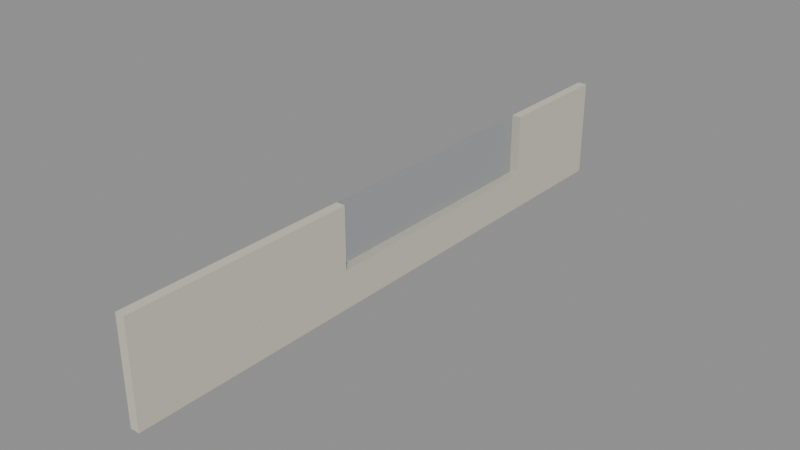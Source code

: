 # Source: D04CommonsGardenOutlook_r001.blend  (saved by Blender 4.3.34; exported with 4.5.12 LTS)
import bpy
from mathutils import Matrix  # noqa: F401  (used for matrix-valued properties, if any)

bpy.ops.wm.read_factory_settings(use_empty=True)
scene = bpy.context.scene
scene.name = 'Scene'

# ---- images (referenced by path relative to the original .blend; pixels are not part of the script)
import os
ASSET_DIR = os.environ.get("B2B_ASSET_DIR", "")  # directory of the original .blend (textures are referenced by path, not embedded)
HERE = os.path.dirname(os.path.abspath(__file__))  # packed textures are extracted next to this script under _unpacked/

def load_image(name, relpath, width, height, colorspace="sRGB"):
    """Load a texture the original file referenced (path relative to the .blend, or extracted next to this script)."""
    p = next((c for c in (os.path.join(HERE, relpath), os.path.join(ASSET_DIR, relpath)) if relpath and os.path.exists(c)), "")
    if p:
        img = bpy.data.images.load(p, check_existing=True)
        img.name = name
    else:  # same state as the original file: an image datablock whose file is absent (Cycles renders it pink)
        img = bpy.data.images.new(name, width, height)
        img.source = "FILE"
        img.filepath = "//" + (relpath or name)
    img.colorspace_settings.name = colorspace
    return img
img_ast_lib_011_ivory_enamel_png = load_image('AST-LIB-011_ivory_enamel.png', '_unpacked/AST-LIB-011_ivory_enamel.6871abcc.png', 256, 256, 'sRGB')

# ---- materials (node trees are filled in below, after node groups)
mat_d04homes_ivory_enamel = bpy.data.materials.new('D04Homes_ivory_enamel')
mat_d04homes_ivory_enamel.diffuse_color = (0.78, 0.73, 0.63, 1.0)
mat_d04homes_hospitality_glass = bpy.data.materials.new('D04Homes_hospitality_glass')
mat_d04homes_hospitality_glass.diffuse_color = (0.22, 0.4, 0.44, 0.4)

# ---- material node trees
mat_d04homes_ivory_enamel.use_nodes = True; mat_d04homes_ivory_enamel.node_tree.nodes.clear()
_N = mat_d04homes_ivory_enamel.node_tree.nodes; _L = mat_d04homes_ivory_enamel.node_tree.links
n0 = _N.new('ShaderNodeBsdfPrincipled'); n0.name = 'Principled BSDF'; n0.location = (10, 300)
n0.inputs[2].default_value = 0.7
n1 = _N.new('ShaderNodeOutputMaterial'); n1.name = 'Material Output'; n1.location = (300, 300)
n2 = _N.new('ShaderNodeTexImage'); n2.name = 'Image Texture'; n2.location = (0, 0)
n2.image = img_ast_lib_011_ivory_enamel_png
n2.interpolation = 'Closest'
_L.new(n0.outputs[0], n1.inputs[0])
_L.new(n2.outputs[0], n0.inputs[0])
n1.is_active_output = True
mat_d04homes_hospitality_glass.use_nodes = True; mat_d04homes_hospitality_glass.node_tree.nodes.clear()
_N = mat_d04homes_hospitality_glass.node_tree.nodes; _L = mat_d04homes_hospitality_glass.node_tree.links
n0 = _N.new('ShaderNodeBsdfPrincipled'); n0.name = 'Principled BSDF'; n0.location = (10, 300)
n0.inputs[0].default_value = (0.22, 0.4, 0.44, 0.4)
n0.inputs[2].default_value = 0.16
n0.inputs[4].default_value = 0.12
n0.inputs[18].default_value = 0.65
n1 = _N.new('ShaderNodeOutputMaterial'); n1.name = 'Material Output'; n1.location = (300, 300)
_L.new(n0.outputs[0], n1.inputs[0])
n1.is_active_output = True

# ---- meshes
me_d04go_privacysuccessor_0 = bpy.data.meshes.new('D04GO_PrivacySuccessor_0')
me_d04go_privacysuccessor_0.from_pydata([(-73.0, 375.9, 16.5), (-72.82, 375.9, 16.5), (-72.82, 375.9, 18.45), (-73.0, 375.9, 18.45), (-73.0, 373.5, 16.5), (-72.82, 373.5, 16.5), (-72.82, 373.5, 18.45), (-73.0, 373.5, 18.45)], [], [(0, 3, 2, 1), (4, 5, 6, 7), (0, 1, 5, 4), (1, 2, 6, 5), (2, 3, 7, 6), (3, 0, 4, 7)])
_uv = me_d04go_privacysuccessor_0.uv_layers.new(name='MetreScaled')
_uv.uv.foreach_set('vector', [73.0, 16.5, 73.0, 18.45, 72.82, 18.45, 72.82, 16.5, -73.0, 16.5, -72.82, 16.5, -72.82, 18.45, -73.0, 18.45, -73.0, -375.9, -72.82, -375.9, -72.82, -373.5, -73.0, -373.5, 375.9, 16.5, 375.9, 18.45, 373.5, 18.45, 373.5, 16.5, -72.82, 375.9, -73.0, 375.9, -73.0, 373.5, -72.82, 373.5, -375.9, 18.45, -375.9, 16.5, -373.5, 16.5, -373.5, 18.45])
me_d04go_privacysuccessor_0.materials.append(mat_d04homes_ivory_enamel)
me_d04go_privacysuccessor_0.update()
me_d04go_privacysuccessor_1 = bpy.data.meshes.new('D04GO_PrivacySuccessor_1')
me_d04go_privacysuccessor_1.from_pydata([(-73.0, 368.5, 16.5), (-72.82, 368.5, 16.5), (-72.82, 368.5, 18.45), (-73.0, 368.5, 18.45), (-73.0, 364.1, 16.5), (-72.82, 364.1, 16.5), (-72.82, 364.1, 18.45), (-73.0, 364.1, 18.45)], [], [(0, 3, 2, 1), (4, 5, 6, 7), (0, 1, 5, 4), (1, 2, 6, 5), (2, 3, 7, 6), (3, 0, 4, 7)])
_uv = me_d04go_privacysuccessor_1.uv_layers.new(name='MetreScaled')
_uv.uv.foreach_set('vector', [73.0, 16.5, 73.0, 18.45, 72.82, 18.45, 72.82, 16.5, -73.0, 16.5, -72.82, 16.5, -72.82, 18.45, -73.0, 18.45, -73.0, -368.5, -72.82, -368.5, -72.82, -364.1, -73.0, -364.1, 368.5, 16.5, 368.5, 18.45, 364.1, 18.45, 364.1, 16.5, -72.82, 368.5, -73.0, 368.5, -73.0, 364.1, -72.82, 364.1, -368.5, 18.45, -368.5, 16.5, -364.1, 16.5, -364.1, 18.45])
me_d04go_privacysuccessor_1.materials.append(mat_d04homes_ivory_enamel)
me_d04go_privacysuccessor_1.update()
me_d04go_privacysuccessor_2 = bpy.data.meshes.new('D04GO_PrivacySuccessor_2')
me_d04go_privacysuccessor_2.from_pydata([(-73.0, 373.5, 16.5), (-72.82, 373.5, 16.5), (-72.82, 373.5, 17.25), (-73.0, 373.5, 17.25), (-73.0, 368.5, 16.5), (-72.82, 368.5, 16.5), (-72.82, 368.5, 17.25), (-73.0, 368.5, 17.25)], [], [(0, 3, 2, 1), (4, 5, 6, 7), (0, 1, 5, 4), (1, 2, 6, 5), (2, 3, 7, 6), (3, 0, 4, 7)])
_uv = me_d04go_privacysuccessor_2.uv_layers.new(name='MetreScaled')
_uv.uv.foreach_set('vector', [73.0, 16.5, 73.0, 17.25, 72.82, 17.25, 72.82, 16.5, -73.0, 16.5, -72.82, 16.5, -72.82, 17.25, -73.0, 17.25, -73.0, -373.5, -72.82, -373.5, -72.82, -368.5, -73.0, -368.5, 373.5, 16.5, 373.5, 17.25, 368.5, 17.25, 368.5, 16.5, -72.82, 373.5, -73.0, 373.5, -73.0, 368.5, -72.82, 368.5, -373.5, 17.25, -373.5, 16.5, -368.5, 16.5, -368.5, 17.25])
me_d04go_privacysuccessor_2.materials.append(mat_d04homes_ivory_enamel)
me_d04go_privacysuccessor_2.update()
me_d04go_gardenlowerglass = bpy.data.meshes.new('D04GO_GardenLowerGlass')
me_d04go_gardenlowerglass.from_pydata([(-73.0, 373.5, 17.25), (-72.82, 373.5, 17.25), (-72.82, 373.5, 18.45), (-73.0, 373.5, 18.45), (-73.0, 368.5, 17.25), (-72.82, 368.5, 17.25), (-72.82, 368.5, 18.45), (-73.0, 368.5, 18.45)], [], [(0, 3, 2, 1), (4, 5, 6, 7), (0, 1, 5, 4), (1, 2, 6, 5), (2, 3, 7, 6), (3, 0, 4, 7)])
_uv = me_d04go_gardenlowerglass.uv_layers.new(name='MetreScaled')
_uv.uv.foreach_set('vector', [73.0, 17.25, 73.0, 18.45, 72.82, 18.45, 72.82, 17.25, -73.0, 17.25, -72.82, 17.25, -72.82, 18.45, -73.0, 18.45, -73.0, -373.5, -72.82, -373.5, -72.82, -368.5, -73.0, -368.5, 373.5, 17.25, 373.5, 18.45, 368.5, 18.45, 368.5, 17.25, -72.82, 373.5, -73.0, 373.5, -73.0, 368.5, -72.82, 368.5, -373.5, 18.45, -373.5, 17.25, -368.5, 17.25, -368.5, 18.45])
me_d04go_gardenlowerglass.materials.append(mat_d04homes_hospitality_glass)
me_d04go_gardenlowerglass.update()

# ---- objects
ob_d04go_privacysuccessor_0 = bpy.data.objects.new('D04GO_PrivacySuccessor_0', me_d04go_privacysuccessor_0)
ob_d04go_privacysuccessor_1 = bpy.data.objects.new('D04GO_PrivacySuccessor_1', me_d04go_privacysuccessor_1)
ob_d04go_privacysuccessor_2 = bpy.data.objects.new('D04GO_PrivacySuccessor_2', me_d04go_privacysuccessor_2)
ob_d04go_gardenlowerglass = bpy.data.objects.new('D04GO_GardenLowerGlass', me_d04go_gardenlowerglass)

# ---- transforms, parenting, visibility, modifiers, constraints
ob_d04go_privacysuccessor_0.location = (0.0, 0.0, 0.0)
ob_d04go_privacysuccessor_1.location = (0.0, 0.0, 0.0)
ob_d04go_privacysuccessor_2.location = (0.0, 0.0, 0.0)
ob_d04go_gardenlowerglass.location = (0.0, 0.0, 0.0)

# ---- collection membership
scene.collection.objects.link(ob_d04go_privacysuccessor_0)
scene.collection.objects.link(ob_d04go_privacysuccessor_1)
scene.collection.objects.link(ob_d04go_privacysuccessor_2)
scene.collection.objects.link(ob_d04go_gardenlowerglass)

# ---- scene / render settings (as saved in the file)
scene.frame_start = 1; scene.frame_end = 250; scene.frame_set(1)
scene.render.engine = 'BLENDER_EEVEE_NEXT'
bpy.context.view_layer.update()

# ---- added for rendering (the .blend has no active camera and no usable light): camera, sun + grey world if the file has none
cam_auto = bpy.data.cameras.new('AutoCamera')
cam_auto.lens = 50.0
cam_auto.sensor_width = 36.0
cam_auto.clip_end = 1000.0
ob_auto_camera = bpy.data.objects.new('AutoCamera', cam_auto)
scene.collection.objects.link(ob_auto_camera)
ob_auto_camera.location = (-61.843, 356.72, 26.3286)
ob_auto_camera.rotation_euler = (1.09748, -7.21219e-08, 0.694738)
scene.camera = ob_auto_camera
light_auto_sun = bpy.data.lights.new('AutoSun', 'SUN')
light_auto_sun.energy = 3.0
light_auto_sun.angle = 0.0523599
ob_auto_sun = bpy.data.objects.new('AutoSun', light_auto_sun)
scene.collection.objects.link(ob_auto_sun)
ob_auto_sun.rotation_euler = (0.872665, 0.174533, 0.523599)
if scene.world is None:
    world_auto = bpy.data.worlds.new('AutoWorld')
    world_auto.color = (0.3, 0.3, 0.3)
    scene.world = world_auto
bpy.context.view_layer.update()
